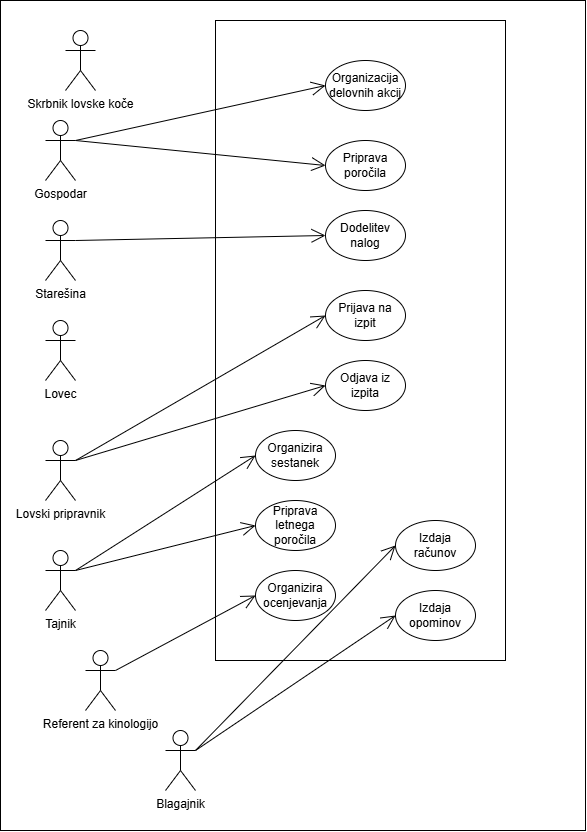

The diagram above was exported from draw.io. Its source (the exported page's mxGraphModel, read from the mxfile embedded in the PNG):
<mxGraphModel dx="1934" dy="857" grid="1" gridSize="10" guides="1" tooltips="1" connect="1" arrows="1" fold="1" page="1" pageScale="1" pageWidth="827" pageHeight="1169" math="0" shadow="0">
  <root>
    <mxCell id="0" />
    <mxCell id="1" parent="0" />
    <mxCell id="CcqfQQ6SJglIgXMdYJSf-1" value="" style="rounded=0;whiteSpace=wrap;html=1;" vertex="1" parent="1">
      <mxGeometry x="75" width="585" height="830" as="geometry" />
    </mxCell>
    <mxCell id="YPTXHM-Q3TTYOSHRhetE-1" value="" style="rounded=0;whiteSpace=wrap;html=1;" parent="1" vertex="1">
      <mxGeometry x="290" y="20" width="290" height="640" as="geometry" />
    </mxCell>
    <mxCell id="YPTXHM-Q3TTYOSHRhetE-3" value="Lovec" style="shape=umlActor;verticalLabelPosition=bottom;verticalAlign=top;html=1;outlineConnect=0;" parent="1" vertex="1">
      <mxGeometry x="120" y="320" width="30" height="60" as="geometry" />
    </mxCell>
    <mxCell id="YPTXHM-Q3TTYOSHRhetE-4" value="Lovski pripravnik" style="shape=umlActor;verticalLabelPosition=bottom;verticalAlign=top;html=1;outlineConnect=0;" parent="1" vertex="1">
      <mxGeometry x="120" y="440" width="30" height="60" as="geometry" />
    </mxCell>
    <mxCell id="YPTXHM-Q3TTYOSHRhetE-5" value="Starešina" style="shape=umlActor;verticalLabelPosition=bottom;verticalAlign=top;html=1;outlineConnect=0;" parent="1" vertex="1">
      <mxGeometry x="120" y="220" width="30" height="60" as="geometry" />
    </mxCell>
    <mxCell id="YPTXHM-Q3TTYOSHRhetE-7" value="Gospodar" style="shape=umlActor;verticalLabelPosition=bottom;verticalAlign=top;html=1;outlineConnect=0;" parent="1" vertex="1">
      <mxGeometry x="120" y="120" width="30" height="60" as="geometry" />
    </mxCell>
    <mxCell id="YPTXHM-Q3TTYOSHRhetE-8" value="Skrbnik lovske koče" style="shape=umlActor;verticalLabelPosition=bottom;verticalAlign=top;html=1;outlineConnect=0;" parent="1" vertex="1">
      <mxGeometry x="140" y="30" width="30" height="60" as="geometry" />
    </mxCell>
    <mxCell id="YPTXHM-Q3TTYOSHRhetE-9" value="Tajnik" style="shape=umlActor;verticalLabelPosition=bottom;verticalAlign=top;html=1;outlineConnect=0;" parent="1" vertex="1">
      <mxGeometry x="120" y="550" width="30" height="60" as="geometry" />
    </mxCell>
    <mxCell id="YPTXHM-Q3TTYOSHRhetE-10" value="Prijava na izpit&lt;span style=&quot;color: rgba(0, 0, 0, 0); font-family: monospace; font-size: 0px; text-align: start; text-wrap-mode: nowrap;&quot;&gt;%3CmxGraphModel%3E%3Croot%3E%3CmxCell%20id%3D%220%22%2F%3E%3CmxCell%20id%3D%221%22%20parent%3D%220%22%2F%3E%3CmxCell%20id%3D%222%22%20value%3D%22Prijava%22%20style%3D%22ellipse%3BwhiteSpace%3Dwrap%3Bhtml%3D1%3B%22%20vertex%3D%221%22%20parent%3D%221%22%3E%3CmxGeometry%20x%3D%22340%22%20y%3D%22190%22%20width%3D%2280%22%20height%3D%2250%22%20as%3D%22geometry%22%2F%3E%3C%2FmxCell%3E%3C%2Froot%3E%3C%2FmxGraphModel%3E&lt;/span&gt;" style="ellipse;whiteSpace=wrap;html=1;" parent="1" vertex="1">
      <mxGeometry x="400" y="290" width="80" height="50" as="geometry" />
    </mxCell>
    <mxCell id="YPTXHM-Q3TTYOSHRhetE-11" value="Odjava iz izpita" style="ellipse;whiteSpace=wrap;html=1;" parent="1" vertex="1">
      <mxGeometry x="400" y="360" width="80" height="50" as="geometry" />
    </mxCell>
    <mxCell id="YPTXHM-Q3TTYOSHRhetE-12" value="" style="endArrow=open;endFill=1;endSize=12;html=1;rounded=0;exitX=1;exitY=0.3333333333333333;exitDx=0;exitDy=0;exitPerimeter=0;entryX=0;entryY=0.5;entryDx=0;entryDy=0;" parent="1" source="YPTXHM-Q3TTYOSHRhetE-4" target="YPTXHM-Q3TTYOSHRhetE-10" edge="1">
      <mxGeometry width="160" relative="1" as="geometry">
        <mxPoint x="330" y="350" as="sourcePoint" />
        <mxPoint x="490" y="350" as="targetPoint" />
      </mxGeometry>
    </mxCell>
    <mxCell id="YPTXHM-Q3TTYOSHRhetE-13" value="" style="endArrow=open;endFill=1;endSize=12;html=1;rounded=0;exitX=1;exitY=0.3333333333333333;exitDx=0;exitDy=0;exitPerimeter=0;entryX=0;entryY=0.5;entryDx=0;entryDy=0;" parent="1" source="YPTXHM-Q3TTYOSHRhetE-4" target="YPTXHM-Q3TTYOSHRhetE-11" edge="1">
      <mxGeometry width="160" relative="1" as="geometry">
        <mxPoint x="150" y="550" as="sourcePoint" />
        <mxPoint x="310" y="515" as="targetPoint" />
      </mxGeometry>
    </mxCell>
    <mxCell id="YPTXHM-Q3TTYOSHRhetE-14" value="Referent za kinologijo" style="shape=umlActor;verticalLabelPosition=bottom;verticalAlign=top;html=1;outlineConnect=0;" parent="1" vertex="1">
      <mxGeometry x="160" y="650" width="30" height="60" as="geometry" />
    </mxCell>
    <mxCell id="YPTXHM-Q3TTYOSHRhetE-16" value="Organizira sestanek" style="ellipse;whiteSpace=wrap;html=1;" parent="1" vertex="1">
      <mxGeometry x="330" y="430" width="80" height="50" as="geometry" />
    </mxCell>
    <mxCell id="YPTXHM-Q3TTYOSHRhetE-17" value="" style="endArrow=open;endFill=1;endSize=12;html=1;rounded=0;exitX=1;exitY=0.3333333333333333;exitDx=0;exitDy=0;exitPerimeter=0;entryX=0;entryY=0.5;entryDx=0;entryDy=0;" parent="1" source="YPTXHM-Q3TTYOSHRhetE-9" target="YPTXHM-Q3TTYOSHRhetE-16" edge="1">
      <mxGeometry width="160" relative="1" as="geometry">
        <mxPoint x="160" y="585" as="sourcePoint" />
        <mxPoint x="320" y="640" as="targetPoint" />
      </mxGeometry>
    </mxCell>
    <mxCell id="YPTXHM-Q3TTYOSHRhetE-20" value="Organizira ocenjevanja" style="ellipse;whiteSpace=wrap;html=1;" parent="1" vertex="1">
      <mxGeometry x="330" y="570" width="80" height="50" as="geometry" />
    </mxCell>
    <mxCell id="YPTXHM-Q3TTYOSHRhetE-21" value="" style="endArrow=open;endFill=1;endSize=12;html=1;rounded=0;exitX=1;exitY=0.3333333333333333;exitDx=0;exitDy=0;exitPerimeter=0;entryX=0;entryY=0.5;entryDx=0;entryDy=0;" parent="1" source="YPTXHM-Q3TTYOSHRhetE-14" target="YPTXHM-Q3TTYOSHRhetE-20" edge="1">
      <mxGeometry width="160" relative="1" as="geometry">
        <mxPoint x="190" y="650" as="sourcePoint" />
        <mxPoint x="350" y="625" as="targetPoint" />
      </mxGeometry>
    </mxCell>
    <mxCell id="YPTXHM-Q3TTYOSHRhetE-22" value="Organizacija delovn&lt;span style=&quot;color: rgba(0, 0, 0, 0); font-family: monospace; font-size: 0px; text-align: start; text-wrap-mode: nowrap;&quot;&gt;%3CmxGraphModel%3E%3Croot%3E%3CmxCell%20id%3D%220%22%2F%3E%3CmxCell%20id%3D%221%22%20parent%3D%220%22%2F%3E%3CmxCell%20id%3D%222%22%20value%3D%22Prijava%20na%20izpit%26lt%3Bspan%20style%3D%26quot%3Bcolor%3A%20rgba(0%2C%200%2C%200%2C%200)%3B%20font-family%3A%20monospace%3B%20font-size%3A%200px%3B%20text-align%3A%20start%3B%20text-wrap-mode%3A%20nowrap%3B%26quot%3B%26gt%3B%253CmxGraphModel%253E%253Croot%253E%253CmxCell%2520id%253D%25220%2522%252F%253E%253CmxCell%2520id%253D%25221%2522%2520parent%253D%25220%2522%252F%253E%253CmxCell%2520id%253D%25222%2522%2520value%253D%2522Prijava%2522%2520style%253D%2522ellipse%253BwhiteSpace%253Dwrap%253Bhtml%253D1%253B%2522%2520vertex%253D%25221%2522%2520parent%253D%25221%2522%253E%253CmxGeometry%2520x%253D%2522340%2522%2520y%253D%2522190%2522%2520width%253D%252280%2522%2520height%253D%252250%2522%2520as%253D%2522geometry%2522%252F%253E%253C%252FmxCell%253E%253C%252Froot%253E%253C%252FmxGraphModel%253E%26lt%3B%2Fspan%26gt%3B%22%20style%3D%22ellipse%3BwhiteSpace%3Dwrap%3Bhtml%3D1%3B%22%20vertex%3D%221%22%20parent%3D%221%22%3E%3CmxGeometry%20x%3D%22310%22%20y%3D%22400%22%20width%3D%2280%22%20height%3D%2250%22%20as%3D%22geometry%22%2F%3E%3C%2FmxCell%3E%3C%2Froot%3E%3C%2FmxGraphModel%3E&lt;/span&gt;ih akcij&lt;span style=&quot;color: rgba(0, 0, 0, 0); font-family: monospace; font-size: 0px; text-align: start; text-wrap-mode: nowrap;&quot;&gt;%3CmxGraphModel%3E%3Croot%3E%3CmxCell%20id%3D%220%22%2F%3E%3CmxCell%20id%3D%221%22%20parent%3D%220%22%2F%3E%3CmxCell%20id%3D%222%22%20value%3D%22Prijava%20na%20izpit%26lt%3Bspan%20style%3D%26quot%3Bcolor%3A%20rgba(0%2C%200%2C%200%2C%200)%3B%20font-family%3A%20monospace%3B%20font-size%3A%200px%3B%20text-align%3A%20start%3B%20text-wrap-mode%3A%20nowrap%3B%26quot%3B%26gt%3B%253CmxGraphModel%253E%253Croot%253E%253CmxCell%2520id%253D%25220%2522%252F%253E%253CmxCell%2520id%253D%25221%2522%2520parent%253D%25220%2522%252F%253E%253CmxCell%2520id%253D%25222%2522%2520value%253D%2522Prijava%2522%2520style%253D%2522ellipse%253BwhiteSpace%253Dwrap%253Bhtml%253D1%253B%2522%2520vertex%253D%25221%2522%2520parent%253D%25221%2522%253E%253CmxGeometry%2520x%253D%2522340%2522%2520y%253D%2522190%2522%2520width%253D%252280%2522%2520height%253D%252250%2522%2520as%253D%2522geometry%2522%252F%253E%253C%252FmxCell%253E%253C%252Froot%253E%253C%252FmxGraphModel%253E%26lt%3B%2Fspan%26gt%3B%22%20style%3D%22ellipse%3BwhiteSpace%3Dwrap%3Bhtml%3D1%3B%22%20vertex%3D%221%22%20parent%3D%221%22%3E%3CmxGeometry%20x%3D%22310%22%20y%3D%22400%22%20width%3D%2280%22%20height%3D%2250%22%20as%3D%22geometry%22%2F%3E%3C%2FmxCell%3E%3C%2Froot%3E%3C%2FmxGraphModel%3E&lt;/span&gt;" style="ellipse;whiteSpace=wrap;html=1;" parent="1" vertex="1">
      <mxGeometry x="400" y="60" width="80" height="50" as="geometry" />
    </mxCell>
    <mxCell id="YPTXHM-Q3TTYOSHRhetE-23" value="Priprava poročila" style="ellipse;whiteSpace=wrap;html=1;" parent="1" vertex="1">
      <mxGeometry x="400" y="140" width="80" height="50" as="geometry" />
    </mxCell>
    <mxCell id="YPTXHM-Q3TTYOSHRhetE-24" value="Blagajnik" style="shape=umlActor;verticalLabelPosition=bottom;verticalAlign=top;html=1;outlineConnect=0;" parent="1" vertex="1">
      <mxGeometry x="240" y="730" width="30" height="60" as="geometry" />
    </mxCell>
    <mxCell id="YPTXHM-Q3TTYOSHRhetE-25" value="Izdaja računov" style="ellipse;whiteSpace=wrap;html=1;" parent="1" vertex="1">
      <mxGeometry x="470" y="520" width="80" height="50" as="geometry" />
    </mxCell>
    <mxCell id="YPTXHM-Q3TTYOSHRhetE-26" value="Izdaja opominov" style="ellipse;whiteSpace=wrap;html=1;" parent="1" vertex="1">
      <mxGeometry x="470" y="590" width="80" height="50" as="geometry" />
    </mxCell>
    <mxCell id="YPTXHM-Q3TTYOSHRhetE-27" value="" style="endArrow=open;endFill=1;endSize=12;html=1;rounded=0;exitX=1;exitY=0.3333333333333333;exitDx=0;exitDy=0;exitPerimeter=0;entryX=0;entryY=0.5;entryDx=0;entryDy=0;" parent="1" source="YPTXHM-Q3TTYOSHRhetE-24" target="YPTXHM-Q3TTYOSHRhetE-25" edge="1">
      <mxGeometry width="160" relative="1" as="geometry">
        <mxPoint x="260" y="725" as="sourcePoint" />
        <mxPoint x="370" y="630" as="targetPoint" />
      </mxGeometry>
    </mxCell>
    <mxCell id="YPTXHM-Q3TTYOSHRhetE-29" value="" style="endArrow=open;endFill=1;endSize=12;html=1;rounded=0;exitX=1;exitY=0.3333333333333333;exitDx=0;exitDy=0;exitPerimeter=0;entryX=0;entryY=0.5;entryDx=0;entryDy=0;" parent="1" source="YPTXHM-Q3TTYOSHRhetE-24" target="YPTXHM-Q3TTYOSHRhetE-26" edge="1">
      <mxGeometry width="160" relative="1" as="geometry">
        <mxPoint x="310" y="825" as="sourcePoint" />
        <mxPoint x="463" y="610" as="targetPoint" />
      </mxGeometry>
    </mxCell>
    <mxCell id="YPTXHM-Q3TTYOSHRhetE-30" value="" style="endArrow=open;endFill=1;endSize=12;html=1;rounded=0;exitX=1;exitY=0.3333333333333333;exitDx=0;exitDy=0;exitPerimeter=0;entryX=0;entryY=0.5;entryDx=0;entryDy=0;" parent="1" source="YPTXHM-Q3TTYOSHRhetE-7" target="YPTXHM-Q3TTYOSHRhetE-22" edge="1">
      <mxGeometry width="160" relative="1" as="geometry">
        <mxPoint x="150" y="355" as="sourcePoint" />
        <mxPoint x="303" y="140" as="targetPoint" />
      </mxGeometry>
    </mxCell>
    <mxCell id="YPTXHM-Q3TTYOSHRhetE-31" value="" style="endArrow=open;endFill=1;endSize=12;html=1;rounded=0;exitX=1;exitY=0.3333333333333333;exitDx=0;exitDy=0;exitPerimeter=0;entryX=0;entryY=0.5;entryDx=0;entryDy=0;" parent="1" source="YPTXHM-Q3TTYOSHRhetE-7" target="YPTXHM-Q3TTYOSHRhetE-23" edge="1">
      <mxGeometry width="160" relative="1" as="geometry">
        <mxPoint x="160" y="150" as="sourcePoint" />
        <mxPoint x="320" y="145" as="targetPoint" />
      </mxGeometry>
    </mxCell>
    <mxCell id="YPTXHM-Q3TTYOSHRhetE-32" value="Dodelitev nalog" style="ellipse;whiteSpace=wrap;html=1;" parent="1" vertex="1">
      <mxGeometry x="400" y="210" width="80" height="50" as="geometry" />
    </mxCell>
    <mxCell id="YPTXHM-Q3TTYOSHRhetE-33" value="" style="endArrow=open;endFill=1;endSize=12;html=1;rounded=0;exitX=1;exitY=0.3333333333333333;exitDx=0;exitDy=0;exitPerimeter=0;entryX=0;entryY=0.5;entryDx=0;entryDy=0;" parent="1" source="YPTXHM-Q3TTYOSHRhetE-5" target="YPTXHM-Q3TTYOSHRhetE-32" edge="1">
      <mxGeometry width="160" relative="1" as="geometry">
        <mxPoint x="160" y="217.5" as="sourcePoint" />
        <mxPoint x="320" y="212.5" as="targetPoint" />
      </mxGeometry>
    </mxCell>
    <mxCell id="YPTXHM-Q3TTYOSHRhetE-34" value="Priprava letnega poročila" style="ellipse;whiteSpace=wrap;html=1;" parent="1" vertex="1">
      <mxGeometry x="330" y="500" width="80" height="50" as="geometry" />
    </mxCell>
    <mxCell id="YPTXHM-Q3TTYOSHRhetE-35" value="" style="endArrow=open;endFill=1;endSize=12;html=1;rounded=0;exitX=1;exitY=0.3333333333333333;exitDx=0;exitDy=0;exitPerimeter=0;entryX=0;entryY=0.5;entryDx=0;entryDy=0;" parent="1" source="YPTXHM-Q3TTYOSHRhetE-9" target="YPTXHM-Q3TTYOSHRhetE-34" edge="1">
      <mxGeometry width="160" relative="1" as="geometry">
        <mxPoint x="160" y="580" as="sourcePoint" />
        <mxPoint x="320" y="480" as="targetPoint" />
      </mxGeometry>
    </mxCell>
  </root>
</mxGraphModel>